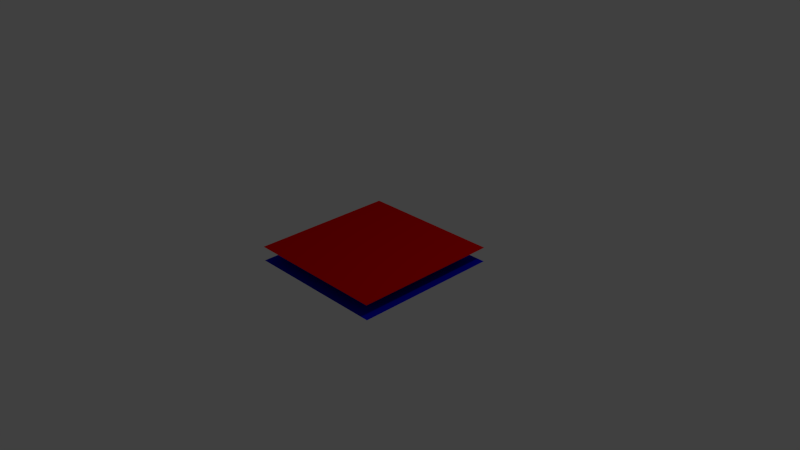 # Source: bouton_flip.blend  (saved by Blender 2.70.0; exported with 4.5.12 LTS)
import bpy
from mathutils import Matrix  # noqa: F401  (used for matrix-valued properties, if any)

bpy.ops.wm.read_factory_settings(use_empty=True)
scene = bpy.context.scene
scene.name = 'Scene'

# ---- collections
col_collection_1 = bpy.data.collections.new('Collection 1'); scene.collection.children.link(col_collection_1)

# ---- materials (node trees are filled in below, after node groups)
mat_blue = bpy.data.materials.new('Blue')
mat_blue.alpha_threshold = 0.0
mat_blue.use_transparent_shadow = False
mat_blue.diffuse_color = (0.0, 0.0, 0.8, 1.0)
mat_blue.roughness = 0.5
mat_blue.line_color = (0.0, 0.0, 0.0, 1.0)
mat_red = bpy.data.materials.new('Red')
mat_red.alpha_threshold = 0.0
mat_red.use_transparent_shadow = False
mat_red.diffuse_color = (0.8, 0.0, 0.0, 1.0)
mat_red.roughness = 0.5
mat_red.line_color = (0.0, 0.0, 0.0, 1.0)

# ---- material node trees

# ---- world
world_world = bpy.data.worlds.new('World'); scene.world = world_world
world_world.color = (0.05088, 0.05088, 0.05088)
world_world.use_sun_shadow = False
world_world.sun_shadow_jitter_overblur = 0.0
world_world.cycles.sampling_method = 'MANUAL'
world_world.cycles.sample_map_resolution = 256

# ---- cameras
cam_camera = bpy.data.cameras.new('Camera')
cam_camera.clip_end = 100.0
cam_camera.lens = 35.0
cam_camera.sensor_width = 32.0
cam_camera.sensor_height = 18.0
cam_camera.ortho_scale = 7.314
cam_camera.dof.focus_distance = 0.0
cam_camera.dof.aperture_fstop = 128.0

# ---- lights
light_lamp = bpy.data.lights.new('Lamp', 'POINT')
light_lamp.transmission_factor = 0.0
light_lamp.cutoff_distance = 30.0
light_lamp.energy = 100.0
light_lamp.shadow_buffer_clip_start = 1.001
light_lamp.shadow_soft_size = 0.1
light_lamp.shadow_maximum_resolution = 0.006
light_lamp.use_absolute_resolution = True
light_lamp.cycles.use_multiple_importance_sampling = False

# ---- meshes
me_plane = bpy.data.meshes.new('Plane')
me_plane.from_pydata([(-1.0, -1.0, 0.1), (1.0, -1.0, 0.1), (-1.0, 1.0, 0.1), (1.0, 1.0, 0.1), (1.0, -1.0, -0.1), (-1.0, -1.0, -0.1), (1.0, 1.0, -0.1), (-1.0, 1.0, -0.1)], [], [(0, 1, 3, 2), (4, 5, 7, 6)])
me_plane.polygons.foreach_set('material_index', [0, 1])
me_plane.materials.append(mat_blue)
me_plane.materials.append(mat_red)
me_plane.use_remesh_preserve_volume = False
me_plane.use_remesh_preserve_attributes = False
me_plane.use_mirror_vertex_groups = False
me_plane.update()

# ---- objects
ob_plane = bpy.data.objects.new('Plane', me_plane)
ob_lamp = bpy.data.objects.new('Lamp', light_lamp)
ob_camera = bpy.data.objects.new('Camera', cam_camera)

# ---- transforms, parenting, visibility, modifiers, constraints
ob_plane.location = (0.0, 0.0, 0.0)
ob_plane.rotation_euler = (3.142, 0.0, 0.0)
ob_plane.lineart.crease_threshold = 0.0
ob_lamp.location = (4.076, 1.005, 5.904)
ob_lamp.rotation_euler = (0.6503, 0.05522, 1.866)
ob_lamp.lock_rotations_4d = False
ob_lamp.empty_display_type = 'ARROWS'
ob_lamp.color = (0.0, 0.0, 0.0, 0.0)
ob_lamp.lineart.crease_threshold = 0.0
ob_camera.location = (7.481, -6.508, 5.344)
ob_camera.rotation_euler = (1.109, 0.01082, 0.8149)
ob_camera.lock_rotations_4d = False
ob_camera.empty_display_type = 'ARROWS'
ob_camera.color = (0.0, 0.0, 0.0, 0.0)
ob_camera.display_type = 'WIRE'
ob_camera.lineart.crease_threshold = 0.0

# ---- collection membership
col_collection_1.objects.link(ob_plane)
col_collection_1.objects.link(ob_lamp)
col_collection_1.objects.link(ob_camera)

# ---- scene / render settings (as saved in the file)
scene.camera = ob_camera
scene.frame_start = 1; scene.frame_end = 250; scene.frame_set(1)
scene.render.engine = 'BLENDER_EEVEE_NEXT'
scene.render.resolution_percentage = 50
scene.render.dither_intensity = 0.0
scene.cycles.use_denoising = False
scene.cycles.samples = 10
scene.cycles.sampling_pattern = 'TABULATED_SOBOL'
scene.cycles.light_sampling_threshold = 0.0
scene.cycles.use_adaptive_sampling = False
scene.cycles.use_light_tree = False
scene.cycles.blur_glossy = 0.0
scene.cycles.volume_bounces = 1
scene.cycles.pixel_filter_type = 'GAUSSIAN'
scene.cycles.sample_clamp_indirect = 0.0
scene.view_settings.view_transform = 'Standard'
bpy.context.view_layer.update()
